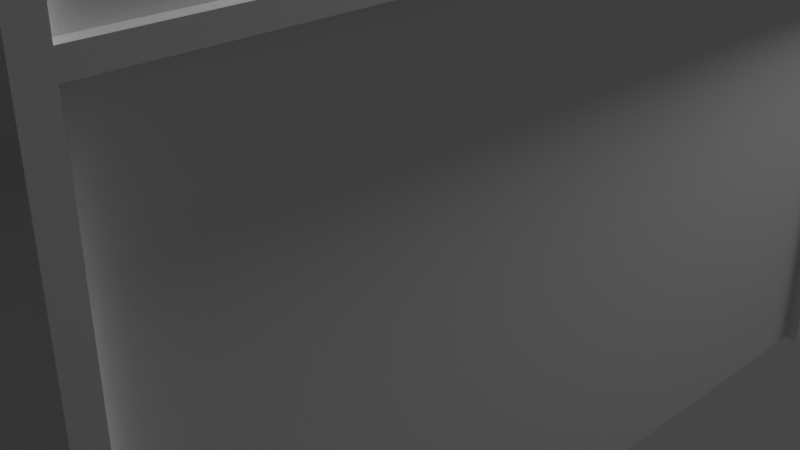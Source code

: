 # Source: MonitorCorridor.blend  (saved by Blender 2.80.75; exported with 4.5.12 LTS)
import bpy
from mathutils import Matrix  # noqa: F401  (used for matrix-valued properties, if any)

bpy.ops.wm.read_factory_settings(use_empty=True)
scene = bpy.context.scene
scene.name = 'Scene'

# ---- collections
col_collection = bpy.data.collections.new('Collection'); scene.collection.children.link(col_collection)

# ---- materials (node trees are filled in below, after node groups)
mat_material = bpy.data.materials.new('Material')
mat_material.alpha_threshold = 0.0
mat_material.use_transparent_shadow = False
mat_material.line_color = (0.0, 0.0, 0.0, 1.0)

# ---- material node trees
mat_material.use_nodes = True; mat_material.node_tree.nodes.clear()
_N = mat_material.node_tree.nodes; _L = mat_material.node_tree.links
n0 = _N.new('ShaderNodeOutputMaterial'); n0.name = 'Material Output'; n0.location = (300, 300)
n1 = _N.new('ShaderNodeBsdfPrincipled'); n1.name = 'Principled BSDF'; n1.location = (10, 300)
n1.distribution = 'GGX'
n1.subsurface_method = 'BURLEY'
n1.inputs[2].default_value = 0.4
n1.inputs[3].default_value = 1.45
n1.inputs[27].default_value = (0.0, 0.0, 0.0, 1.0)
n1.inputs[28].default_value = 1.0
_L.new(n1.outputs[0], n0.inputs[0])
n0.is_active_output = True

# ---- world
world_world = bpy.data.worlds.new('World'); scene.world = world_world
world_world.use_nodes = True; world_world.node_tree.nodes.clear()
_N = world_world.node_tree.nodes; _L = world_world.node_tree.links
n0 = _N.new('ShaderNodeOutputWorld'); n0.name = 'World Output'; n0.location = (300, 300)
n1 = _N.new('ShaderNodeBackground'); n1.name = 'Background'; n1.location = (10, 300)
n1.inputs[0].default_value = (0.05088, 0.05088, 0.05088, 1.0)
_L.new(n1.outputs[0], n0.inputs[0])
n0.is_active_output = True
world_world.color = (0.05088, 0.05088, 0.05088)
world_world.use_sun_shadow = False
world_world.sun_shadow_jitter_overblur = 0.0

# ---- cameras
cam_camera = bpy.data.cameras.new('Camera')
cam_camera.clip_end = 100.0
cam_camera.ortho_scale = 7.314

# ---- lights
light_light = bpy.data.lights.new('Light', 'POINT')
light_light.transmission_factor = 0.0
light_light.energy = 1000.0
light_light.shadow_soft_size = 0.1
light_light.shadow_maximum_resolution = 0.006
light_light.use_absolute_resolution = True

# ---- meshes
me_cube = bpy.data.meshes.new('Cube')
me_cube.from_pydata([(3.75, -5.466, 10.0), (3.016, 1.0, 0.0), (-3.75, 1.0, 10.0), (-3.016, 1.0, 0.0), (-3.75, 1.0, 0.0), (3.75, -5.466, 0.0), (-3.75, -5.466, 0.0), (3.75, 1.0, 0.0), (3.75, 1.0, 8.73), (-3.75, 1.0, 8.73), (3.75, 1.0, 10.0), (-3.75, -5.466, 10.0), (3.016, 1.0, 8.73), (-3.016, 1.0, 8.73), (-2.822, 1.0, 7.746), (2.822, 1.0, 7.746), (0.0, 1.0, 7.922), (2.612, 1.0, 7.879), (-2.612, 1.0, 7.879), (3.016, 1.0, 7.286), (-3.016, 1.0, 7.286), (-2.958, 1.0, 7.569), (2.958, 1.0, 7.569), (-2.312, 1.0, 7.922), (2.312, 1.0, 7.922), (-3.75, 1.0, 8.895), (3.75, -5.466, 8.895), (3.75, 1.0, 8.895), (-3.75, -5.466, 8.895), (3.928, 1.169, 8.895), (3.928, 1.169, 8.73), (-3.928, -5.466, 8.895), (-3.928, -5.466, 8.73), (-3.928, 1.169, 8.73), (3.928, -5.466, 8.73), (-3.928, 1.169, 8.895), (3.928, -5.466, 8.895), (3.016, 1.371, 0.0), (-3.016, 1.371, 0.0), (-3.75, 1.371, 0.0), (3.75, 1.371, 0.0), (-2.822, 1.371, 7.746), (2.822, 1.371, 7.746), (0.0, 1.371, 7.922), (2.612, 1.371, 7.879), (-2.612, 1.371, 7.879), (3.016, 1.371, 7.286), (-3.016, 1.371, 7.286), (-2.958, 1.371, 7.569), (2.958, 1.371, 7.569), (-2.312, 1.371, 7.922), (2.312, 1.371, 7.922), (-3.834, 0.8124, 8.73), (3.834, 0.8124, 8.73), (3.834, 0.8124, 5.06), (-3.834, 0.8124, 5.06), (-3.834, 0.8124, 4.924), (3.834, 0.8124, 4.924), (3.834, 0.8124, 3.833), (-3.834, 0.8124, 3.833), (-3.834, 0.8124, 0.0), (3.834, 0.8124, 0.0), (-3.834, 0.8124, 3.697), (3.834, 0.8124, 3.697), (3.834, -5.295, 8.73), (3.834, -5.295, 5.06), (-3.834, -5.295, 5.06), (-3.834, -5.295, 8.73), (-3.834, -5.295, 4.924), (3.834, -5.295, 4.924), (3.834, -5.295, 3.833), (-3.834, -5.295, 3.833), (3.834, -5.295, 0.0), (-3.834, -5.295, 3.697), (3.834, -5.295, 3.697), (-3.834, -5.295, 0.0), (-3.928, 0.8124, 0.0), (-3.928, 1.0, 0.0), (3.928, 1.0, 3.697), (3.928, 1.0, 0.0), (3.928, -5.295, 0.0), (3.928, -5.466, 0.0), (-3.928, -5.466, 3.697), (-3.928, -5.466, 0.0), (-3.928, 1.0, 5.06), (-3.928, 1.0, 8.73), (3.928, -5.466, 5.06), (3.928, -5.466, 8.73), (-3.928, 0.8124, 8.73), (3.928, -5.295, 8.73), (3.928, 1.0, 5.06), (3.928, 1.0, 4.924), (-3.928, -5.466, 5.06), (-3.928, -5.466, 4.924), (-3.928, 1.0, 3.833), (-3.928, 1.0, 4.924), (3.928, -5.466, 3.833), (3.928, -5.466, 4.924), (-3.928, -5.295, 4.924), (3.928, -5.295, 4.924), (3.928, 1.0, 8.73), (3.928, -5.295, 5.06), (-3.928, -5.295, 5.06), (3.928, 1.0, 3.833), (-3.928, -5.466, 3.833), (-3.928, 1.0, 3.697), (3.928, -5.466, 3.697), (-3.928, -5.295, 3.697), (3.928, -5.295, 3.697), (3.928, -5.295, 3.833), (-3.928, -5.295, 3.833), (3.928, 0.8124, 8.73), (3.928, 0.8124, 5.06), (-3.928, 0.8124, 5.06), (-3.928, 0.8124, 4.924), (3.928, 0.8124, 4.924), (3.928, 0.8124, 3.833), (-3.928, 0.8124, 3.833), (3.928, 0.8124, 0.0), (-3.928, 0.8124, 3.697), (3.928, 0.8124, 3.697), (-3.928, -5.295, 8.73), (-3.928, -5.295, 0.0), (-3.75, -5.466, 10.21), (-3.75, 1.0, 10.21), (3.75, 1.0, 10.21), (3.75, -5.466, 10.21), (-3.639, -5.466, 10.5), (-3.639, 0.904, 10.5), (3.639, 0.904, 10.5), (3.639, -5.466, 10.5), (-3.35, -5.466, 10.76), (-3.35, 0.6554, 10.76), (3.35, 0.6554, 10.76), (3.35, -5.466, 10.76), (-3.004, -5.466, 10.85), (-3.004, 0.3567, 10.85), (3.004, 0.3567, 10.85), (3.004, -5.466, 10.85)], [], [(63, 74, 108, 120), (25, 2, 11, 28), (26, 0, 10, 27), (25, 27, 10, 2), (34, 36, 29, 30), (33, 35, 31, 32), (29, 35, 33, 30), (27, 25, 35, 29), (26, 27, 29, 36), (25, 28, 31, 35), (14, 21, 48, 41), (20, 3, 38, 47), (21, 20, 47, 48), (1, 19, 46, 37), (15, 17, 44, 42), (22, 15, 42, 49), (23, 18, 45, 50), (16, 23, 50, 43), (24, 16, 43, 51), (17, 24, 51, 44), (18, 14, 41, 45), (19, 22, 49, 46), (52, 55, 113, 88), (60, 4, 77, 76), (73, 62, 119, 107), (54, 53, 111, 112), (61, 63, 120, 118), (14, 18, 23, 16, 24, 17, 15, 22, 19, 1, 7, 79, 78, 103, 91, 90, 100, 8, 12, 13, 9, 85, 84, 95, 94, 105, 77, 4, 3, 20, 21), (62, 60, 76, 119), (71, 68, 98, 110), (7, 40, 39, 4, 60, 75, 6, 5, 72, 61), (53, 54, 65, 64), (55, 52, 67, 66), (57, 58, 70, 69), (59, 56, 68, 71), (60, 62, 73, 75), (63, 61, 72, 74), (108, 80, 81, 106), (32, 92, 102, 121), (110, 98, 93, 104), (90, 91, 115, 99, 97, 86, 101, 112), (89, 101, 86, 87), (95, 84, 113, 102, 92, 93, 98, 114), (122, 107, 82, 83), (103, 78, 120, 108, 106, 96, 109, 116), (99, 109, 96, 97), (105, 94, 117, 110, 104, 82, 107, 119), (100, 90, 112, 111), (84, 85, 88, 113), (91, 103, 116, 115), (94, 95, 114, 117), (77, 105, 119, 76), (78, 79, 118, 120), (65, 54, 112, 101), (6, 75, 122, 83), (72, 5, 81, 80), (55, 66, 102, 113), (75, 73, 107, 122), (74, 72, 80, 108), (64, 65, 101, 89), (66, 67, 121, 102), (58, 57, 115, 116), (68, 56, 114, 98), (9, 8, 100, 30, 33, 85), (56, 59, 117, 114), (57, 69, 99, 115), (70, 58, 116, 109), (30, 111, 53, 64, 89, 34), (7, 61, 118, 79), (59, 71, 110, 117), (69, 70, 109, 99), (67, 52, 88, 121), (2, 10, 125, 124), (11, 2, 124, 123), (10, 0, 126, 125), (129, 130, 134, 133), (125, 126, 130, 129), (124, 125, 129, 128), (123, 124, 128, 127), (132, 133, 137, 136), (128, 129, 133, 132), (127, 128, 132, 131), (135, 136, 137, 138), (131, 132, 136, 135), (133, 134, 138, 137)])
_uv = me_cube.uv_layers.new(name='UVMap')
_uv.uv.foreach_set('vector', [0.0, 0.0, 0.0, 0.0, 0.0, 0.0, 0.0, 0.0, 0.0, 0.0, 0.0, 0.0, 0.0, 0.0, 0.0, 0.0, 0.0, 0.0, 0.0, 0.0, 0.0, 0.0, 0.0, 0.0, 0.0, 0.0, 0.0, 0.0, 0.0, 0.0, 0.0, 0.0, 0.0, 0.0, 0.0, 0.0, 0.0, 0.0, 0.0, 0.0, 0.0, 0.0, 0.0, 0.0, 0.0, 0.0, 0.0, 0.0, 0.0, 0.0, 0.0, 0.0, 0.0, 0.0, 0.0, 0.0, 0.0, 0.0, 0.0, 0.0, 0.0, 0.0, 0.0, 0.0, 0.0, 0.0, 0.0, 0.0, 0.0, 0.0, 0.0, 0.0, 0.0, 0.0, 0.0, 0.0, 0.0, 0.0, 0.0, 0.0, 0.0, 0.0, 0.0, 0.0, 0.0, 0.0, 0.0, 0.0, 0.0, 0.0, 0.0, 0.0, 0.0, 0.0, 0.0, 0.0, 0.0, 0.0, 0.0, 0.0, 0.0, 0.0, 0.0, 0.0, 0.0, 0.0, 0.0, 0.0, 0.0, 0.0, 0.0, 0.0, 0.0, 0.0, 0.0, 0.0, 0.0, 0.0, 0.0, 0.0, 0.0, 0.0, 0.0, 0.0, 0.0, 0.0, 0.0, 0.0, 0.0, 0.0, 0.0, 0.0, 0.0, 0.0, 0.0, 0.0, 0.0, 0.0, 0.0, 0.0, 0.0, 0.0, 0.0, 0.0, 0.0, 0.0, 0.0, 0.0, 0.0, 0.0, 0.0, 0.0, 0.0, 0.0, 0.0, 0.0, 0.0, 0.0, 0.0, 0.0, 0.0, 0.0, 0.0, 0.0, 0.0, 0.0, 0.0, 0.0, 0.0, 0.0, 0.0, 0.0, 0.0, 0.0, 0.0, 0.0, 0.0, 0.0, 0.0, 0.0, 0.0, 0.0, 0.0, 0.0, 0.0, 0.0, 0.0, 0.0, 0.0, 0.0, 0.0, 0.0, 0.0, 0.0, 0.0, 0.0, 0.0, 0.0, 0.0, 0.0, 0.0, 0.0, 0.0, 0.0, 0.0, 0.0, 0.0, 0.0, 0.0, 0.0, 0.0, 0.0, 0.0, 0.0, 0.0, 0.0, 0.0, 0.0, 0.0, 0.0, 0.0, 0.0, 0.0, 0.0, 0.0, 0.0, 0.0, 0.0, 0.0, 0.0, 0.0, 0.0, 0.0, 0.0, 0.0, 0.0, 0.0, 0.0, 0.0, 0.0, 0.0, 0.0, 0.0, 0.0, 0.0, 0.0, 0.0, 0.0, 0.0, 0.0, 0.0, 0.0, 0.0, 0.0, 0.0, 0.0, 0.0, 0.0, 0.0, 0.0, 0.0, 0.0, 0.0, 0.0, 0.0, 0.0, 0.0, 0.0, 0.0, 0.0, 0.0, 0.0, 0.0, 0.0, 0.0, 0.0, 0.0, 0.0, 0.0, 0.0, 0.0, 0.0, 0.0, 0.0, 0.0, 0.0, 0.0, 0.0, 0.0, 0.0, 0.0, 0.0, 0.0, 0.0, 0.0, 0.0, 0.0, 0.0, 0.0, 0.0, 0.0, 0.0, 0.0, 0.0, 0.0, 0.0, 0.0, 0.0, 0.0, 0.0, 0.0, 0.0, 0.0, 0.0, 0.0, 0.0, 0.0, 0.0, 0.0, 0.0, 0.0, 0.0, 0.0, 0.0, 0.0, 0.0, 0.0, 0.0, 0.0, 0.0, 0.0, 0.0, 0.0, 0.0, 0.0, 0.0, 0.0, 0.0, 0.0, 0.0, 0.0, 0.0, 0.0, 0.0, 0.0, 0.0, 0.0, 0.0, 0.0, 0.0, 0.0, 0.0, 0.0, 0.0, 0.0, 0.0, 0.0, 0.0, 0.0, 0.0, 0.0, 0.0, 0.0, 0.0, 0.0, 0.0, 0.0, 0.0, 0.0, 0.0, 0.0, 0.0, 0.0, 0.0, 0.0, 0.0, 0.0, 0.0, 0.0, 0.0, 0.0, 0.0, 0.0, 0.0, 0.0, 0.0, 0.0, 0.0, 0.0, 0.0, 0.0, 0.0, 0.0, 0.0, 0.0, 0.0, 0.0, 0.0, 0.0, 0.0, 0.0, 0.0, 0.0, 0.0, 0.0, 0.0, 0.0, 0.0, 0.0, 0.0, 0.0, 0.0, 0.0, 0.0, 0.0, 0.0, 0.0, 0.0, 0.0, 0.0, 0.0, 0.0, 0.0, 0.0, 0.0, 0.0, 0.0, 0.0, 0.0, 0.0, 0.0, 0.0, 0.0, 0.0, 0.0, 0.0, 0.0, 0.0, 0.0, 0.0, 0.0, 0.0, 0.0, 0.0, 0.0, 0.0, 0.0, 0.0, 0.0, 0.0, 0.0, 0.0, 0.0, 0.0, 0.0, 0.0, 0.0, 0.0, 0.0, 0.0, 0.0, 0.0, 0.0, 0.0, 0.0, 0.0, 0.0, 0.0, 0.0, 0.0, 0.0, 0.0, 0.0, 0.0, 0.0, 0.0, 0.0, 0.0, 0.0, 0.0, 0.0, 0.0, 0.0, 0.0, 0.0, 0.0, 0.0, 0.0, 0.0, 0.0, 0.0, 0.0, 0.0, 0.0, 0.0, 0.0, 0.0, 0.0, 0.0, 0.0, 0.0, 0.0, 0.0, 0.0, 0.0, 0.0, 0.0, 0.0, 0.0, 0.0, 0.0, 0.0, 0.0, 0.0, 0.0, 0.0, 0.0, 0.0, 0.0, 0.0, 0.0, 0.0, 0.0, 0.0, 0.0, 0.0, 0.0, 0.0, 0.0, 0.0, 0.0, 0.0, 0.0, 0.0, 0.0, 0.0, 0.0, 0.0, 0.0, 0.0, 0.0, 0.0, 0.0, 0.0, 0.0, 0.0, 0.0, 0.0, 0.0, 0.0, 0.0, 0.0, 0.0, 0.0, 0.0, 0.0, 0.0, 0.0, 0.0, 0.0, 0.0, 0.0, 0.0, 0.0, 0.0, 0.0, 0.0, 0.0, 0.0, 0.0, 0.0, 0.0, 0.0, 0.0, 0.0, 0.0, 0.0, 0.0, 0.0, 0.0, 0.0, 0.0, 0.0, 0.0, 0.0, 0.0, 0.0, 0.0, 0.0, 0.0, 0.0, 0.0, 0.0, 0.0, 0.0, 0.0, 0.0, 0.0, 0.0, 0.0, 0.0, 0.0, 0.0, 0.0, 0.0, 0.0, 0.0, 0.0, 0.0, 0.0, 0.0, 0.0, 0.0, 0.0, 0.0, 0.0, 0.0, 0.0, 0.0, 0.0, 0.0, 0.0, 0.0, 0.0, 0.0, 0.0, 0.0, 0.0, 0.0, 0.0, 0.0, 0.0, 0.0, 0.0, 0.0, 0.0, 0.0, 0.0, 0.0, 0.0, 0.0, 0.0, 0.0, 0.0, 0.0, 0.0, 0.0, 0.0, 0.0, 0.0, 0.0, 0.0, 0.0, 0.0, 0.0, 0.0, 0.0, 0.0, 0.0, 0.0, 0.0, 0.0, 0.0, 0.0, 0.0, 0.0, 0.0, 0.0, 0.0, 0.0, 0.0, 0.0, 0.0, 0.0, 0.0, 0.0, 0.0, 0.0, 0.0, 0.0, 0.0, 0.0, 0.0, 0.0, 0.0, 0.0, 0.0, 0.0, 0.0, 0.0, 0.0, 0.0, 0.0, 0.0, 0.0, 0.0, 0.0, 0.0, 0.0, 0.0, 0.0, 0.0, 0.0, 0.0, 0.0, 0.0, 0.0, 0.0, 0.0, 0.0, 0.0, 0.0, 0.0, 0.0, 0.0, 0.0, 0.0, 0.0, 0.0, 0.0, 0.0, 0.0, 0.0, 0.0, 0.0, 0.0, 0.0, 0.0, 0.0, 0.0, 0.0, 0.0, 0.0, 0.0, 0.0, 0.0, 0.0, 0.0, 0.0, 0.0, 0.0, 0.0, 0.0, 0.0, 0.0, 0.0, 0.0, 0.0, 0.0, 0.0, 0.0, 0.0, 0.0, 0.0, 0.0, 0.0, 0.0, 0.0, 0.0, 0.0, 0.0, 0.0, 0.0, 0.0, 0.0, 0.0, 0.0, 0.0, 0.0, 0.0, 0.0, 0.0, 0.0, 0.0, 0.0, 0.0, 0.0, 0.0, 0.0, 0.0, 0.0, 0.0, 0.0, 0.0, 0.0, 0.0])
me_cube.materials.append(mat_material)
me_cube.use_remesh_preserve_volume = False
me_cube.use_remesh_preserve_attributes = False
me_cube.use_mirror_vertex_groups = False
me_cube.update()

# ---- objects
ob_cube = bpy.data.objects.new('Cube', me_cube)
ob_light = bpy.data.objects.new('Light', light_light)
ob_camera = bpy.data.objects.new('Camera', cam_camera)

# ---- transforms, parenting, visibility, modifiers, constraints
ob_cube.location = (0.0, 0.0, 0.0)
ob_cube.lock_rotations_4d = False
ob_cube.empty_display_type = 'ARROWS'
ob_cube.lineart.crease_threshold = 0.0
ob_light.location = (4.076, 1.005, 5.904)
ob_light.rotation_euler = (0.6503, 0.05522, 1.866)
ob_light.lock_rotations_4d = False
ob_light.empty_display_type = 'ARROWS'
ob_light.color = (0.0, 0.0, 0.0, 0.0)
ob_light.lineart.crease_threshold = 0.0
ob_camera.location = (7.359, -6.926, 4.958)
ob_camera.rotation_euler = (1.109, 0.0, 0.8149)
ob_camera.lock_rotations_4d = False
ob_camera.empty_display_type = 'ARROWS'
ob_camera.color = (0.0, 0.0, 0.0, 0.0)
ob_camera.display_type = 'WIRE'
ob_camera.lineart.crease_threshold = 0.0

# ---- collection membership
col_collection.objects.link(ob_cube)
col_collection.objects.link(ob_light)
col_collection.objects.link(ob_camera)

# ---- scene / render settings (as saved in the file)
scene.camera = ob_camera
scene.frame_start = 1; scene.frame_end = 250; scene.frame_set(1)
scene.render.engine = 'BLENDER_EEVEE_NEXT'
scene.cycles.use_denoising = False
scene.cycles.samples = 128
scene.cycles.sampling_pattern = 'TABULATED_SOBOL'
scene.cycles.use_adaptive_sampling = False
scene.cycles.use_light_tree = False
scene.view_settings.view_transform = 'Filmic'
bpy.context.view_layer.update()
